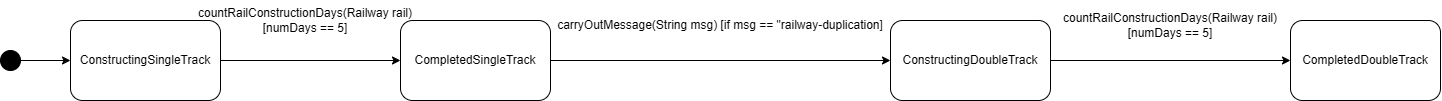

The diagram above was exported from draw.io. Its source (the exported page's mxGraphModel, read from the mxfile embedded in the PNG):
<mxGraphModel dx="1613" dy="696" grid="1" gridSize="10" guides="1" tooltips="1" connect="1" arrows="1" fold="1" page="1" pageScale="1" pageWidth="1600" pageHeight="1200" math="0" shadow="0">
  <root>
    <mxCell id="0" />
    <mxCell id="1" parent="0" />
    <mxCell id="NgKQ70E6obTWxspKeJLE-1" value="CompletedSingleTrack" style="rounded=1;whiteSpace=wrap;html=1;" vertex="1" parent="1">
      <mxGeometry x="440" y="190" width="150" height="80" as="geometry" />
    </mxCell>
    <mxCell id="NgKQ70E6obTWxspKeJLE-2" value="CompletedDoubleTrack" style="rounded=1;whiteSpace=wrap;html=1;" vertex="1" parent="1">
      <mxGeometry x="1330" y="190" width="150" height="80" as="geometry" />
    </mxCell>
    <mxCell id="NgKQ70E6obTWxspKeJLE-3" value="ConstructingSingleTrack" style="rounded=1;whiteSpace=wrap;html=1;" vertex="1" parent="1">
      <mxGeometry x="110" y="190" width="150" height="80" as="geometry" />
    </mxCell>
    <mxCell id="NgKQ70E6obTWxspKeJLE-4" value="ConstructingDoubleTrack" style="rounded=1;whiteSpace=wrap;html=1;" vertex="1" parent="1">
      <mxGeometry x="930" y="190" width="160" height="80" as="geometry" />
    </mxCell>
    <mxCell id="NgKQ70E6obTWxspKeJLE-5" value="" style="endArrow=classic;html=1;rounded=0;exitX=1;exitY=0.5;exitDx=0;exitDy=0;entryX=0;entryY=0.5;entryDx=0;entryDy=0;" edge="1" parent="1" source="NgKQ70E6obTWxspKeJLE-4" target="NgKQ70E6obTWxspKeJLE-2">
      <mxGeometry width="50" height="50" relative="1" as="geometry">
        <mxPoint x="350" y="410" as="sourcePoint" />
        <mxPoint x="1120" y="350" as="targetPoint" />
      </mxGeometry>
    </mxCell>
    <mxCell id="NgKQ70E6obTWxspKeJLE-6" value="" style="endArrow=classic;html=1;rounded=0;entryX=0;entryY=0.5;entryDx=0;entryDy=0;exitX=1;exitY=0.5;exitDx=0;exitDy=0;" edge="1" parent="1" source="NgKQ70E6obTWxspKeJLE-9" target="NgKQ70E6obTWxspKeJLE-3">
      <mxGeometry width="50" height="50" relative="1" as="geometry">
        <mxPoint x="410" y="320" as="sourcePoint" />
        <mxPoint x="460" y="270" as="targetPoint" />
      </mxGeometry>
    </mxCell>
    <mxCell id="NgKQ70E6obTWxspKeJLE-7" value="" style="endArrow=classic;html=1;rounded=0;exitX=1;exitY=0.5;exitDx=0;exitDy=0;entryX=0;entryY=0.5;entryDx=0;entryDy=0;" edge="1" parent="1" source="NgKQ70E6obTWxspKeJLE-1" target="NgKQ70E6obTWxspKeJLE-4">
      <mxGeometry width="50" height="50" relative="1" as="geometry">
        <mxPoint x="750" y="410" as="sourcePoint" />
        <mxPoint x="830" y="210" as="targetPoint" />
      </mxGeometry>
    </mxCell>
    <mxCell id="NgKQ70E6obTWxspKeJLE-8" value="" style="endArrow=classic;html=1;rounded=0;exitX=1;exitY=0.5;exitDx=0;exitDy=0;entryX=0;entryY=0.5;entryDx=0;entryDy=0;" edge="1" parent="1" source="NgKQ70E6obTWxspKeJLE-3" target="NgKQ70E6obTWxspKeJLE-1">
      <mxGeometry width="50" height="50" relative="1" as="geometry">
        <mxPoint x="700" y="130" as="sourcePoint" />
        <mxPoint x="750" y="80" as="targetPoint" />
      </mxGeometry>
    </mxCell>
    <mxCell id="NgKQ70E6obTWxspKeJLE-9" value="" style="ellipse;whiteSpace=wrap;html=1;fillColor=#000000;" vertex="1" parent="1">
      <mxGeometry x="40" y="220" width="20" height="20" as="geometry" />
    </mxCell>
    <mxCell id="NgKQ70E6obTWxspKeJLE-10" value="countRailConstructionDays(Railway rail) [numDays == 5]" style="text;html=1;align=center;verticalAlign=middle;whiteSpace=wrap;rounded=0;" vertex="1" parent="1">
      <mxGeometry x="1080" y="170" width="260" height="50" as="geometry" />
    </mxCell>
    <mxCell id="NgKQ70E6obTWxspKeJLE-11" value="countRailConstructionDays(Railway rail) [numDays == 5]" style="text;html=1;align=center;verticalAlign=middle;whiteSpace=wrap;rounded=0;" vertex="1" parent="1">
      <mxGeometry x="230" y="170" width="230" height="40" as="geometry" />
    </mxCell>
    <mxCell id="NgKQ70E6obTWxspKeJLE-12" value="carryOutMessage(String msg) [if msg == &quot;railway-duplication]" style="text;html=1;align=center;verticalAlign=middle;whiteSpace=wrap;rounded=0;" vertex="1" parent="1">
      <mxGeometry x="580" y="180" width="360" height="30" as="geometry" />
    </mxCell>
  </root>
</mxGraphModel>